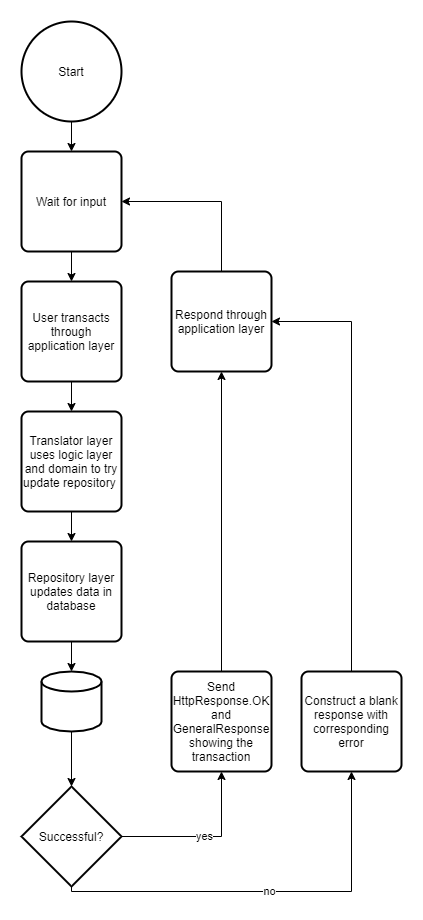

The diagram above was exported from draw.io. Its source (the exported page's mxGraphModel, read from the mxfile embedded in the PNG):
<mxGraphModel dx="1463" dy="2028" grid="1" gridSize="10" guides="1" tooltips="1" connect="1" arrows="1" fold="1" page="1" pageScale="1" pageWidth="827" pageHeight="1169" math="0" shadow="0">
  <root>
    <mxCell id="WIyWlLk6GJQsqaUBKTNV-0" />
    <mxCell id="WIyWlLk6GJQsqaUBKTNV-1" parent="WIyWlLk6GJQsqaUBKTNV-0" />
    <mxCell id="C_8q2YopS-3SvtuQufC9-23" style="edgeStyle=orthogonalEdgeStyle;rounded=0;orthogonalLoop=1;jettySize=auto;html=1;" edge="1" parent="WIyWlLk6GJQsqaUBKTNV-1" source="C_8q2YopS-3SvtuQufC9-2" target="C_8q2YopS-3SvtuQufC9-21">
      <mxGeometry relative="1" as="geometry" />
    </mxCell>
    <mxCell id="C_8q2YopS-3SvtuQufC9-2" value="Start" style="strokeWidth=2;html=1;shape=mxgraph.flowchart.start_2;whiteSpace=wrap;" vertex="1" parent="WIyWlLk6GJQsqaUBKTNV-1">
      <mxGeometry x="220" y="-230" width="100" height="100" as="geometry" />
    </mxCell>
    <mxCell id="C_8q2YopS-3SvtuQufC9-10" style="edgeStyle=orthogonalEdgeStyle;rounded=0;orthogonalLoop=1;jettySize=auto;html=1;entryX=0.5;entryY=0;entryDx=0;entryDy=0;" edge="1" parent="WIyWlLk6GJQsqaUBKTNV-1" source="C_8q2YopS-3SvtuQufC9-3" target="C_8q2YopS-3SvtuQufC9-6">
      <mxGeometry relative="1" as="geometry" />
    </mxCell>
    <mxCell id="C_8q2YopS-3SvtuQufC9-3" value="User transacts through application layer" style="rounded=1;whiteSpace=wrap;html=1;absoluteArcSize=1;arcSize=14;strokeWidth=2;" vertex="1" parent="WIyWlLk6GJQsqaUBKTNV-1">
      <mxGeometry x="220" y="30" width="100" height="100" as="geometry" />
    </mxCell>
    <mxCell id="C_8q2YopS-3SvtuQufC9-13" style="edgeStyle=orthogonalEdgeStyle;rounded=0;orthogonalLoop=1;jettySize=auto;html=1;" edge="1" parent="WIyWlLk6GJQsqaUBKTNV-1" source="C_8q2YopS-3SvtuQufC9-5" target="C_8q2YopS-3SvtuQufC9-11">
      <mxGeometry relative="1" as="geometry" />
    </mxCell>
    <mxCell id="C_8q2YopS-3SvtuQufC9-5" value="" style="strokeWidth=2;html=1;shape=mxgraph.flowchart.database;whiteSpace=wrap;" vertex="1" parent="WIyWlLk6GJQsqaUBKTNV-1">
      <mxGeometry x="240" y="420" width="60" height="60" as="geometry" />
    </mxCell>
    <mxCell id="C_8q2YopS-3SvtuQufC9-9" style="edgeStyle=orthogonalEdgeStyle;rounded=0;orthogonalLoop=1;jettySize=auto;html=1;" edge="1" parent="WIyWlLk6GJQsqaUBKTNV-1" source="C_8q2YopS-3SvtuQufC9-6" target="C_8q2YopS-3SvtuQufC9-7">
      <mxGeometry relative="1" as="geometry" />
    </mxCell>
    <mxCell id="C_8q2YopS-3SvtuQufC9-6" value="Translator layer uses logic layer and domain to try update repository&amp;nbsp;" style="rounded=1;whiteSpace=wrap;html=1;absoluteArcSize=1;arcSize=14;strokeWidth=2;" vertex="1" parent="WIyWlLk6GJQsqaUBKTNV-1">
      <mxGeometry x="220" y="160" width="100" height="100" as="geometry" />
    </mxCell>
    <mxCell id="C_8q2YopS-3SvtuQufC9-8" style="edgeStyle=orthogonalEdgeStyle;rounded=0;orthogonalLoop=1;jettySize=auto;html=1;" edge="1" parent="WIyWlLk6GJQsqaUBKTNV-1" source="C_8q2YopS-3SvtuQufC9-7" target="C_8q2YopS-3SvtuQufC9-5">
      <mxGeometry relative="1" as="geometry" />
    </mxCell>
    <mxCell id="C_8q2YopS-3SvtuQufC9-7" value="Repository layer updates data in database" style="rounded=1;whiteSpace=wrap;html=1;absoluteArcSize=1;arcSize=14;strokeWidth=2;" vertex="1" parent="WIyWlLk6GJQsqaUBKTNV-1">
      <mxGeometry x="220" y="290" width="100" height="100" as="geometry" />
    </mxCell>
    <mxCell id="C_8q2YopS-3SvtuQufC9-14" value="yes" style="edgeStyle=orthogonalEdgeStyle;rounded=0;orthogonalLoop=1;jettySize=auto;html=1;" edge="1" parent="WIyWlLk6GJQsqaUBKTNV-1" source="C_8q2YopS-3SvtuQufC9-11" target="C_8q2YopS-3SvtuQufC9-12">
      <mxGeometry relative="1" as="geometry" />
    </mxCell>
    <mxCell id="C_8q2YopS-3SvtuQufC9-19" value="no" style="edgeStyle=orthogonalEdgeStyle;rounded=0;orthogonalLoop=1;jettySize=auto;html=1;exitX=0.5;exitY=1;exitDx=0;exitDy=0;exitPerimeter=0;" edge="1" parent="WIyWlLk6GJQsqaUBKTNV-1" source="C_8q2YopS-3SvtuQufC9-11" target="C_8q2YopS-3SvtuQufC9-18">
      <mxGeometry relative="1" as="geometry">
        <Array as="points">
          <mxPoint x="550" y="640" />
        </Array>
      </mxGeometry>
    </mxCell>
    <mxCell id="C_8q2YopS-3SvtuQufC9-11" value="Successful?" style="strokeWidth=2;html=1;shape=mxgraph.flowchart.decision;whiteSpace=wrap;" vertex="1" parent="WIyWlLk6GJQsqaUBKTNV-1">
      <mxGeometry x="220" y="535" width="100" height="100" as="geometry" />
    </mxCell>
    <mxCell id="C_8q2YopS-3SvtuQufC9-17" style="edgeStyle=orthogonalEdgeStyle;rounded=0;orthogonalLoop=1;jettySize=auto;html=1;" edge="1" parent="WIyWlLk6GJQsqaUBKTNV-1" source="C_8q2YopS-3SvtuQufC9-12" target="C_8q2YopS-3SvtuQufC9-16">
      <mxGeometry relative="1" as="geometry" />
    </mxCell>
    <mxCell id="C_8q2YopS-3SvtuQufC9-12" value="Send HttpResponse.OK and GeneralResponse showing the transaction" style="rounded=1;whiteSpace=wrap;html=1;absoluteArcSize=1;arcSize=14;strokeWidth=2;" vertex="1" parent="WIyWlLk6GJQsqaUBKTNV-1">
      <mxGeometry x="370" y="420" width="100" height="100" as="geometry" />
    </mxCell>
    <mxCell id="C_8q2YopS-3SvtuQufC9-25" style="edgeStyle=orthogonalEdgeStyle;rounded=0;orthogonalLoop=1;jettySize=auto;html=1;" edge="1" parent="WIyWlLk6GJQsqaUBKTNV-1" source="C_8q2YopS-3SvtuQufC9-16" target="C_8q2YopS-3SvtuQufC9-21">
      <mxGeometry relative="1" as="geometry">
        <Array as="points">
          <mxPoint x="420" y="-50" />
        </Array>
      </mxGeometry>
    </mxCell>
    <mxCell id="C_8q2YopS-3SvtuQufC9-16" value="Respond through application layer" style="rounded=1;whiteSpace=wrap;html=1;absoluteArcSize=1;arcSize=14;strokeWidth=2;" vertex="1" parent="WIyWlLk6GJQsqaUBKTNV-1">
      <mxGeometry x="370" y="20" width="100" height="100" as="geometry" />
    </mxCell>
    <mxCell id="C_8q2YopS-3SvtuQufC9-20" style="edgeStyle=orthogonalEdgeStyle;rounded=0;orthogonalLoop=1;jettySize=auto;html=1;" edge="1" parent="WIyWlLk6GJQsqaUBKTNV-1" source="C_8q2YopS-3SvtuQufC9-18" target="C_8q2YopS-3SvtuQufC9-16">
      <mxGeometry relative="1" as="geometry">
        <Array as="points">
          <mxPoint x="550" y="70" />
        </Array>
      </mxGeometry>
    </mxCell>
    <mxCell id="C_8q2YopS-3SvtuQufC9-18" value="Construct a blank response with corresponding error" style="rounded=1;whiteSpace=wrap;html=1;absoluteArcSize=1;arcSize=14;strokeWidth=2;" vertex="1" parent="WIyWlLk6GJQsqaUBKTNV-1">
      <mxGeometry x="500" y="420" width="100" height="100" as="geometry" />
    </mxCell>
    <mxCell id="C_8q2YopS-3SvtuQufC9-22" style="edgeStyle=orthogonalEdgeStyle;rounded=0;orthogonalLoop=1;jettySize=auto;html=1;" edge="1" parent="WIyWlLk6GJQsqaUBKTNV-1" source="C_8q2YopS-3SvtuQufC9-21" target="C_8q2YopS-3SvtuQufC9-3">
      <mxGeometry relative="1" as="geometry" />
    </mxCell>
    <mxCell id="C_8q2YopS-3SvtuQufC9-21" value="Wait for input" style="rounded=1;whiteSpace=wrap;html=1;absoluteArcSize=1;arcSize=14;strokeWidth=2;" vertex="1" parent="WIyWlLk6GJQsqaUBKTNV-1">
      <mxGeometry x="220" y="-100" width="100" height="100" as="geometry" />
    </mxCell>
  </root>
</mxGraphModel>